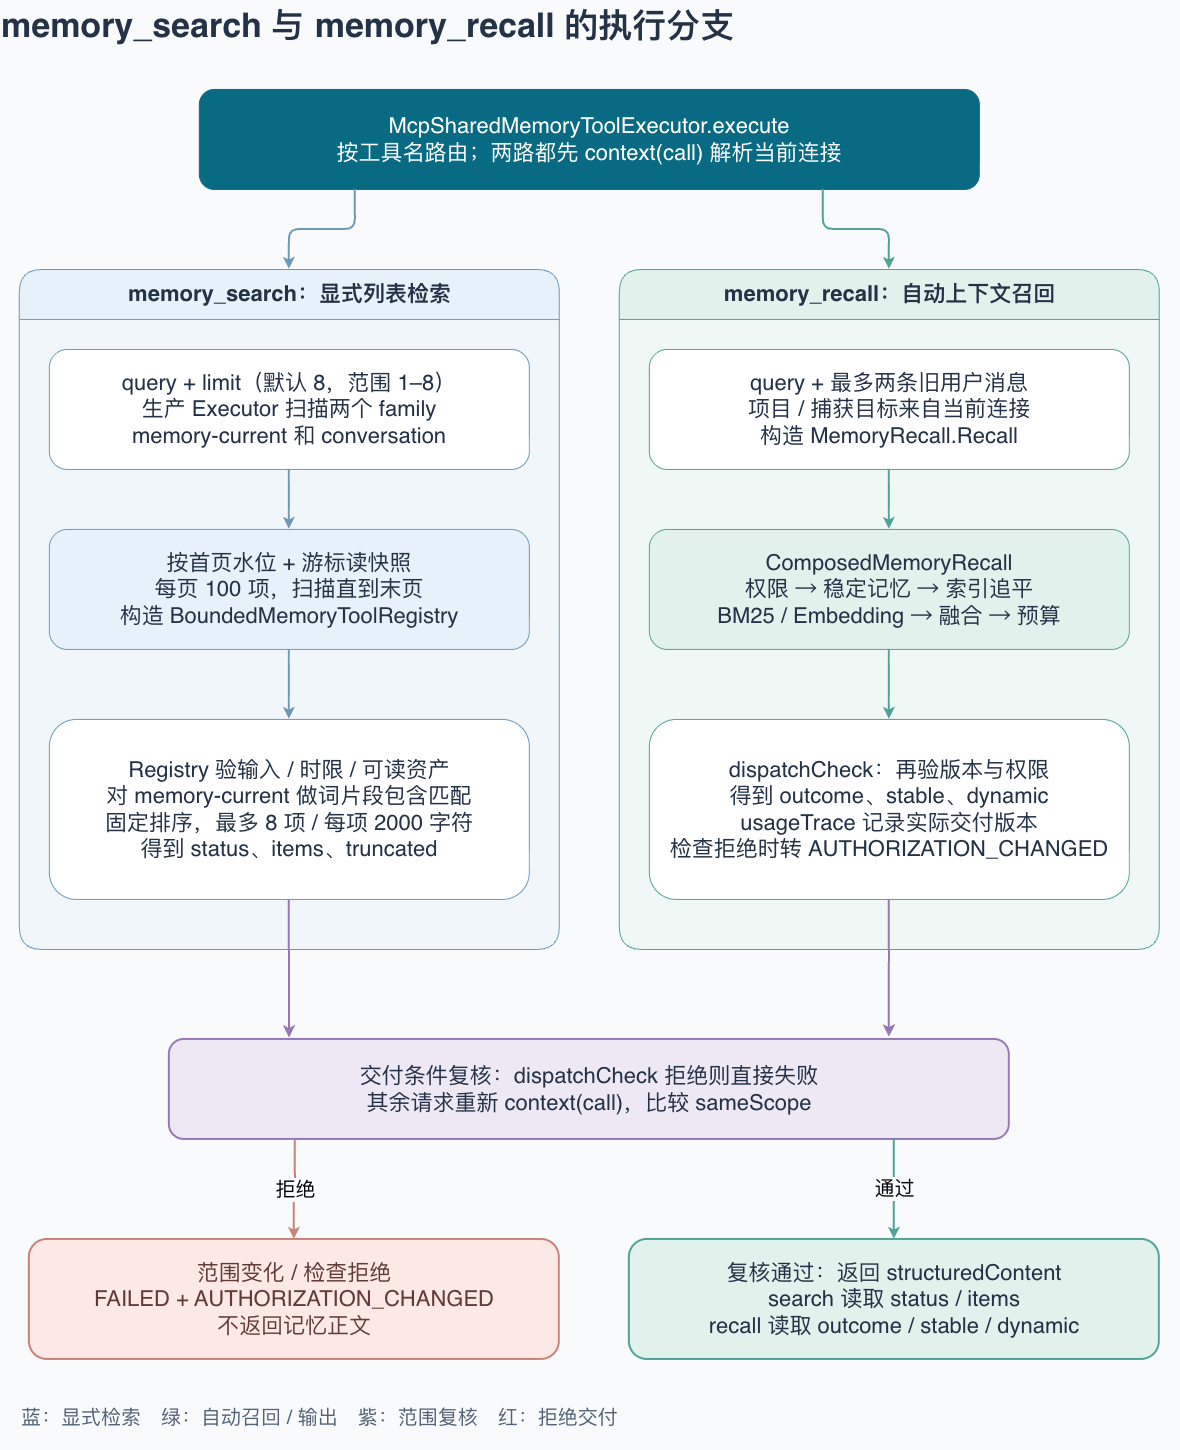

The diagram above was exported from draw.io. Its source (the exported page's mxGraphModel, read from the mxfile embedded in the PNG):
<mxGraphModel dx="975" dy="543" grid="1" gridSize="10" guides="1" tooltips="1" connect="1" arrows="1" fold="1" page="0" pageScale="1" pageWidth="827" pageHeight="1169" background="#F8FAFC" math="0" shadow="0">
  <root>
    <mxCell id="0" />
    <mxCell id="1" parent="0" />
    <mxCell id="2" parent="1" style="text;html=1;fontSize=34;fontStyle=1;fontColor=#243247;" value="memory_search 与 memory_recall 的执行分支" vertex="1">
      <mxGeometry height="60" width="1180" x="20" y="20" as="geometry" />
    </mxCell>
    <mxCell id="3" parent="1" style="rounded=1;html=1;whiteSpace=wrap;fontSize=22;fillColor=#096B83;strokeColor=#096B83;fontColor=#FFFFFF;" value="McpSharedMemoryToolExecutor.execute&#10;按工具名路由；两路都先 context(call) 解析当前连接" vertex="1">
      <mxGeometry height="100" width="780" x="220" y="110" as="geometry" />
    </mxCell>
    <mxCell id="4" parent="1" style="swimlane;html=1;startSize=50;container=1;pointerEvents=0;collapsible=0;fontSize=22;fontStyle=1;fillColor=#E7F1FA;swimlaneFillColor=#F1F6FB;strokeColor=#6D99B7;fontColor=#243247;rounded=1;" value="memory_search：显式列表检索" vertex="1">
      <mxGeometry height="680" width="540" x="40" y="290" as="geometry" />
    </mxCell>
    <mxCell id="5" parent="4" style="rounded=1;html=1;whiteSpace=wrap;fontSize=22;fillColor=#FFFFFF;strokeColor=#6D99B7;fontColor=#243247;spacing=10;" value="query + limit（默认 8，范围 1–8）&#10;生产 Executor 扫描两个 family&#10;memory-current 和 conversation" vertex="1">
      <mxGeometry height="120" width="480" x="30" y="80" as="geometry" />
    </mxCell>
    <mxCell id="6" parent="4" style="rounded=1;html=1;whiteSpace=wrap;fontSize=22;fillColor=#E7F1FA;strokeColor=#6D99B7;fontColor=#243247;spacing=10;" value="按首页水位 + 游标读快照&#10;每页 100 项，扫描直到末页&#10;构造 BoundedMemoryToolRegistry" vertex="1">
      <mxGeometry height="120" width="480" x="30" y="260" as="geometry" />
    </mxCell>
    <mxCell id="7" parent="4" style="rounded=1;html=1;whiteSpace=wrap;fontSize=22;fillColor=#FFFFFF;strokeColor=#6D99B7;fontColor=#243247;spacing=10;" value="Registry 验输入 / 时限 / 可读资产&#10;对 memory-current 做词片段包含匹配&#10;固定排序，最多 8 项 / 每项 2000 字符&#10;得到 status、items、truncated" vertex="1">
      <mxGeometry height="180" width="480" x="30" y="450" as="geometry" />
    </mxCell>
    <mxCell id="8" parent="1" style="swimlane;html=1;startSize=50;container=1;pointerEvents=0;collapsible=0;fontSize=22;fontStyle=1;fillColor=#E1F1EC;swimlaneFillColor=#F0F8F5;strokeColor=#50A397;fontColor=#243247;rounded=1;" value="memory_recall：自动上下文召回" vertex="1">
      <mxGeometry height="680" width="540" x="640" y="290" as="geometry" />
    </mxCell>
    <mxCell id="9" parent="8" style="rounded=1;html=1;whiteSpace=wrap;fontSize=22;fillColor=#FFFFFF;strokeColor=#50A397;fontColor=#243247;spacing=10;" value="query + 最多两条旧用户消息&#10;项目 / 捕获目标来自当前连接&#10;构造 MemoryRecall.Recall" vertex="1">
      <mxGeometry height="120" width="480" x="30" y="80" as="geometry" />
    </mxCell>
    <mxCell id="10" parent="8" style="rounded=1;html=1;whiteSpace=wrap;fontSize=22;fillColor=#E1F1EC;strokeColor=#50A397;fontColor=#243247;spacing=10;" value="ComposedMemoryRecall&#10;权限 → 稳定记忆 → 索引追平&#10;BM25 / Embedding → 融合 → 预算" vertex="1">
      <mxGeometry height="120" width="480" x="30" y="260" as="geometry" />
    </mxCell>
    <mxCell id="11" parent="8" style="rounded=1;html=1;whiteSpace=wrap;fontSize=22;fillColor=#FFFFFF;strokeColor=#50A397;fontColor=#243247;spacing=10;" value="dispatchCheck：再验版本与权限&#10;得到 outcome、stable、dynamic&#10;usageTrace 记录实际交付版本&#10;检查拒绝时转 AUTHORIZATION_CHANGED" vertex="1">
      <mxGeometry height="180" width="480" x="30" y="450" as="geometry" />
    </mxCell>
    <mxCell id="12" parent="1" style="rounded=1;html=1;whiteSpace=wrap;fontSize=22;fillColor=#EEE8F5;strokeColor=#9778B4;fontColor=#243247;strokeWidth=2;" value="交付条件复核：dispatchCheck 拒绝则直接失败&#10;其余请求重新 context(call)，比较 sameScope" vertex="1">
      <mxGeometry height="100" width="840" x="190" y="1060" as="geometry" />
    </mxCell>
    <mxCell id="13" parent="1" style="rounded=1;html=1;whiteSpace=wrap;fontSize=22;fillColor=#FCE8E5;strokeColor=#C98279;fontColor=#633B36;strokeWidth=2;" value="范围变化 / 检查拒绝&#10;FAILED + AUTHORIZATION_CHANGED&#10;不返回记忆正文" vertex="1">
      <mxGeometry height="120" width="530" x="50" y="1260" as="geometry" />
    </mxCell>
    <mxCell id="14" parent="1" style="rounded=1;html=1;whiteSpace=wrap;fontSize=22;fillColor=#E1F1EC;strokeColor=#50A397;fontColor=#243247;strokeWidth=2;" value="复核通过：返回 structuredContent&#10;search 读取 status / items&#10;recall 读取 outcome / stable / dynamic" vertex="1">
      <mxGeometry height="120" width="530" x="650" y="1260" as="geometry" />
    </mxCell>
    <mxCell id="15" parent="1" style="text;html=1;fontSize=20;fontColor=#526176;" value="蓝：显式检索　绿：自动召回 / 输出　紫：范围复核　红：拒绝交付" vertex="1">
      <mxGeometry height="50" width="1140" x="40" y="1420" as="geometry" />
    </mxCell>
    <mxCell id="16" edge="1" parent="1" source="3" style="edgeStyle=orthogonalEdgeStyle;rounded=1;orthogonalLoop=1;jettySize=auto;html=1;fontSize=20;strokeColor=#6D99B7;strokeWidth=2;exitX=.2;exitY=1;entryX=.5;entryY=0;" target="4">
      <mxGeometry relative="1" as="geometry" />
    </mxCell>
    <mxCell id="17" edge="1" parent="1" source="3" style="edgeStyle=orthogonalEdgeStyle;rounded=1;orthogonalLoop=1;jettySize=auto;html=1;fontSize=20;strokeColor=#50A397;strokeWidth=2;exitX=.8;exitY=1;entryX=.5;entryY=0;" target="8">
      <mxGeometry relative="1" as="geometry" />
    </mxCell>
    <mxCell id="18" edge="1" parent="1" source="5" style="edgeStyle=orthogonalEdgeStyle;rounded=1;orthogonalLoop=1;jettySize=auto;html=1;fontSize=20;strokeColor=#6D99B7;strokeWidth=2;exitX=.5;exitY=1;entryX=.5;entryY=0;" target="6">
      <mxGeometry relative="1" as="geometry" />
    </mxCell>
    <mxCell id="19" edge="1" parent="1" source="6" style="edgeStyle=orthogonalEdgeStyle;rounded=1;orthogonalLoop=1;jettySize=auto;html=1;fontSize=20;strokeColor=#6D99B7;strokeWidth=2;exitX=.5;exitY=1;entryX=.5;entryY=0;" target="7">
      <mxGeometry relative="1" as="geometry" />
    </mxCell>
    <mxCell id="20" edge="1" parent="1" source="9" style="edgeStyle=orthogonalEdgeStyle;rounded=1;orthogonalLoop=1;jettySize=auto;html=1;fontSize=20;strokeColor=#50A397;strokeWidth=2;exitX=.5;exitY=1;entryX=.5;entryY=0;" target="10">
      <mxGeometry relative="1" as="geometry" />
    </mxCell>
    <mxCell id="21" edge="1" parent="1" source="10" style="edgeStyle=orthogonalEdgeStyle;rounded=1;orthogonalLoop=1;jettySize=auto;html=1;fontSize=20;strokeColor=#50A397;strokeWidth=2;exitX=.5;exitY=1;entryX=.5;entryY=0;" target="11">
      <mxGeometry relative="1" as="geometry" />
    </mxCell>
    <mxCell id="22" edge="1" parent="1" source="7" style="edgeStyle=orthogonalEdgeStyle;rounded=1;orthogonalLoop=1;jettySize=auto;html=1;fontSize=20;strokeColor=#9778B4;strokeWidth=2;exitX=.5;exitY=1;entryX=0.143;entryY=-0.016;entryDx=0;entryDy=0;entryPerimeter=0;" target="12">
      <mxGeometry relative="1" as="geometry" />
    </mxCell>
    <mxCell id="23" edge="1" parent="1" source="11" style="edgeStyle=orthogonalEdgeStyle;rounded=1;orthogonalLoop=1;jettySize=auto;html=1;fontSize=20;strokeColor=#9778B4;strokeWidth=2;exitX=.5;exitY=1;entryX=0.857;entryY=-0.023;entryDx=0;entryDy=0;entryPerimeter=0;" target="12">
      <mxGeometry relative="1" as="geometry" />
    </mxCell>
    <mxCell id="24" edge="1" parent="1" source="12" style="edgeStyle=orthogonalEdgeStyle;rounded=1;orthogonalLoop=1;jettySize=auto;html=1;fontSize=20;labelBackgroundColor=#F8FAFC;strokeColor=#C98279;strokeWidth=2;exitX=.15;exitY=1;entryX=.5;entryY=0;" target="13" value="拒绝">
      <mxGeometry relative="1" as="geometry" />
    </mxCell>
    <mxCell id="25" edge="1" parent="1" source="12" style="edgeStyle=orthogonalEdgeStyle;rounded=1;orthogonalLoop=1;jettySize=auto;html=1;fontSize=20;labelBackgroundColor=#F8FAFC;strokeColor=#50A397;strokeWidth=2;exitX=0.863;exitY=0.991;entryX=.5;entryY=0;exitDx=0;exitDy=0;exitPerimeter=0;" target="14" value="通过">
      <mxGeometry relative="1" as="geometry" />
    </mxCell>
  </root>
</mxGraphModel>